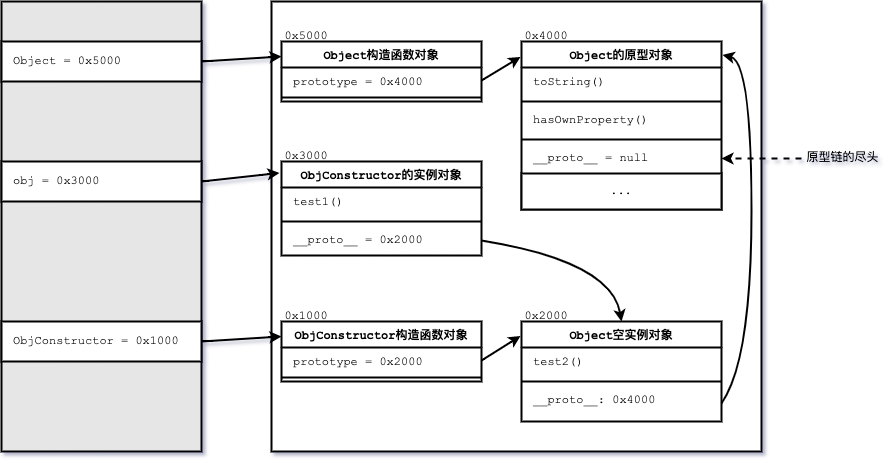

The diagram above was exported from draw.io. Its source (the exported page's mxGraphModel, read from the mxfile embedded in the PNG):
<mxGraphModel dx="786" dy="530" grid="1" gridSize="10" guides="1" tooltips="1" connect="1" arrows="1" fold="1" page="1" pageScale="1" pageWidth="827" pageHeight="1169" math="0" shadow="0">
  <root>
    <mxCell id="0" />
    <mxCell id="1" parent="0" />
    <mxCell id="9eae52KuNSeYmTp7W6fo-1" value="" style="rounded=0;whiteSpace=wrap;html=1;fontFamily=Courier New;strokeWidth=2;fontColor=#000000;spacingLeft=10;spacingRight=10;fillColor=#E6E6E6;" vertex="1" parent="1">
      <mxGeometry x="40" y="40" width="200" height="450" as="geometry" />
    </mxCell>
    <mxCell id="9eae52KuNSeYmTp7W6fo-2" value="" style="rounded=0;whiteSpace=wrap;html=1;fontFamily=Courier New;strokeWidth=2;fontColor=#000000;spacingLeft=10;spacingRight=10;" vertex="1" parent="1">
      <mxGeometry x="310" y="40" width="490" height="450" as="geometry" />
    </mxCell>
    <mxCell id="9eae52KuNSeYmTp7W6fo-3" value="ObjConstructor = 0x1000" style="rounded=0;whiteSpace=wrap;html=1;fontFamily=Courier New;align=left;spacingLeft=10;strokeWidth=2;fontColor=#000000;spacingRight=10;" vertex="1" parent="1">
      <mxGeometry x="40" y="360" width="200" height="40" as="geometry" />
    </mxCell>
    <mxCell id="9eae52KuNSeYmTp7W6fo-6" value="ObjConstructor构造函数对象" style="swimlane;fontStyle=1;align=center;verticalAlign=top;childLayout=stackLayout;horizontal=1;startSize=26;horizontalStack=0;resizeParent=1;resizeParentMax=0;resizeLast=0;collapsible=1;marginBottom=0;fontFamily=Courier New;strokeWidth=2;fontColor=#000000;spacingLeft=10;spacingRight=10;" vertex="1" parent="1">
      <mxGeometry x="320" y="360" width="200" height="60" as="geometry" />
    </mxCell>
    <mxCell id="9eae52KuNSeYmTp7W6fo-7" value="prototype = 0x2000" style="text;strokeColor=none;fillColor=none;align=left;verticalAlign=top;spacingLeft=10;spacingRight=10;overflow=hidden;rotatable=0;points=[[0,0.5],[1,0.5]];portConstraint=eastwest;fontFamily=Courier New;strokeWidth=2;fontColor=#000000;" vertex="1" parent="9eae52KuNSeYmTp7W6fo-6">
      <mxGeometry y="26" width="200" height="26" as="geometry" />
    </mxCell>
    <mxCell id="9eae52KuNSeYmTp7W6fo-8" value="" style="line;strokeWidth=2;fillColor=none;align=left;verticalAlign=middle;spacingTop=-1;spacingLeft=10;spacingRight=10;rotatable=0;labelPosition=right;points=[];portConstraint=eastwest;fontFamily=Courier New;fontColor=#000000;" vertex="1" parent="9eae52KuNSeYmTp7W6fo-6">
      <mxGeometry y="52" width="200" height="8" as="geometry" />
    </mxCell>
    <mxCell id="9eae52KuNSeYmTp7W6fo-10" value="Object空实例对象" style="swimlane;fontStyle=1;align=center;verticalAlign=top;childLayout=stackLayout;horizontal=1;startSize=26;horizontalStack=0;resizeParent=1;resizeParentMax=0;resizeLast=0;collapsible=1;marginBottom=0;fontFamily=Courier New;strokeWidth=2;fontColor=#000000;spacingLeft=10;spacingRight=10;" vertex="1" parent="1">
      <mxGeometry x="560" y="360" width="200" height="100" as="geometry">
        <mxRectangle x="560" y="360" width="200" height="30" as="alternateBounds" />
      </mxGeometry>
    </mxCell>
    <mxCell id="9eae52KuNSeYmTp7W6fo-55" value="test2()" style="text;html=1;strokeColor=none;fillColor=none;align=left;verticalAlign=middle;whiteSpace=wrap;rounded=0;labelBackgroundColor=none;fontFamily=Courier New;fontColor=#000000;spacingLeft=10;spacingRight=10;" vertex="1" parent="9eae52KuNSeYmTp7W6fo-10">
      <mxGeometry y="26" width="200" height="30" as="geometry" />
    </mxCell>
    <mxCell id="9eae52KuNSeYmTp7W6fo-12" value="" style="line;strokeWidth=2;fillColor=none;align=left;verticalAlign=middle;spacingTop=-1;spacingLeft=10;spacingRight=10;rotatable=0;labelPosition=right;points=[];portConstraint=eastwest;fontFamily=Courier New;fontColor=#000000;" vertex="1" parent="9eae52KuNSeYmTp7W6fo-10">
      <mxGeometry y="56" width="200" height="8" as="geometry" />
    </mxCell>
    <mxCell id="9eae52KuNSeYmTp7W6fo-11" value="__proto__: 0x4000" style="text;strokeColor=none;fillColor=none;align=left;verticalAlign=top;spacingLeft=10;spacingRight=10;overflow=hidden;rotatable=0;points=[[0,0.5],[1,0.5]];portConstraint=eastwest;fontFamily=Courier New;strokeWidth=2;fontColor=#000000;" vertex="1" parent="9eae52KuNSeYmTp7W6fo-10">
      <mxGeometry y="64" width="200" height="36" as="geometry" />
    </mxCell>
    <mxCell id="9eae52KuNSeYmTp7W6fo-15" value="" style="curved=1;endArrow=classic;html=1;rounded=0;fontFamily=Courier New;exitX=1;exitY=0.5;exitDx=0;exitDy=0;entryX=0;entryY=0.25;entryDx=0;entryDy=0;strokeWidth=2;fontColor=#000000;spacingLeft=10;spacingRight=10;" edge="1" parent="1" source="9eae52KuNSeYmTp7W6fo-3" target="9eae52KuNSeYmTp7W6fo-6">
      <mxGeometry width="50" height="50" relative="1" as="geometry">
        <mxPoint x="240" y="380" as="sourcePoint" />
        <mxPoint x="470" y="250" as="targetPoint" />
      </mxGeometry>
    </mxCell>
    <mxCell id="9eae52KuNSeYmTp7W6fo-16" value="" style="curved=1;endArrow=classic;html=1;rounded=0;fontFamily=Courier New;exitX=1;exitY=0.5;exitDx=0;exitDy=0;entryX=-0.005;entryY=0.145;entryDx=0;entryDy=0;strokeWidth=2;fontColor=#000000;spacingLeft=10;spacingRight=10;entryPerimeter=0;" edge="1" parent="1" source="9eae52KuNSeYmTp7W6fo-7" target="9eae52KuNSeYmTp7W6fo-10">
      <mxGeometry width="50" height="50" relative="1" as="geometry">
        <mxPoint x="420" y="300" as="sourcePoint" />
        <mxPoint x="470" y="250" as="targetPoint" />
      </mxGeometry>
    </mxCell>
    <mxCell id="9eae52KuNSeYmTp7W6fo-17" value="Object = 0x5000" style="rounded=0;whiteSpace=wrap;html=1;fontFamily=Courier New;align=left;spacingLeft=10;strokeWidth=2;fontColor=#000000;spacingRight=10;labelBackgroundColor=default;" vertex="1" parent="1">
      <mxGeometry x="40" y="80" width="200" height="40" as="geometry" />
    </mxCell>
    <mxCell id="9eae52KuNSeYmTp7W6fo-18" value="Object构造函数对象" style="swimlane;fontStyle=1;align=center;verticalAlign=top;childLayout=stackLayout;horizontal=1;startSize=26;horizontalStack=0;resizeParent=1;resizeParentMax=0;resizeLast=0;collapsible=1;marginBottom=0;fontFamily=Courier New;strokeWidth=2;fontColor=#000000;spacingLeft=10;spacingRight=10;" vertex="1" parent="1">
      <mxGeometry x="320" y="80" width="200" height="60" as="geometry" />
    </mxCell>
    <mxCell id="9eae52KuNSeYmTp7W6fo-19" value="prototype = 0x4000" style="text;strokeColor=none;fillColor=none;align=left;verticalAlign=top;spacingLeft=10;spacingRight=10;overflow=hidden;rotatable=0;points=[[0,0.5],[1,0.5]];portConstraint=eastwest;fontFamily=Courier New;strokeWidth=2;fontColor=#000000;" vertex="1" parent="9eae52KuNSeYmTp7W6fo-18">
      <mxGeometry y="26" width="200" height="26" as="geometry" />
    </mxCell>
    <mxCell id="9eae52KuNSeYmTp7W6fo-20" value="" style="line;strokeWidth=2;fillColor=none;align=left;verticalAlign=middle;spacingTop=-1;spacingLeft=10;spacingRight=10;rotatable=0;labelPosition=right;points=[];portConstraint=eastwest;fontFamily=Courier New;fontColor=#000000;" vertex="1" parent="9eae52KuNSeYmTp7W6fo-18">
      <mxGeometry y="52" width="200" height="8" as="geometry" />
    </mxCell>
    <mxCell id="9eae52KuNSeYmTp7W6fo-21" value="" style="curved=1;endArrow=classic;html=1;rounded=0;fontFamily=Courier New;exitX=1;exitY=0.5;exitDx=0;exitDy=0;strokeWidth=2;fontColor=#000000;spacingLeft=10;spacingRight=10;entryX=-0.005;entryY=0.092;entryDx=0;entryDy=0;entryPerimeter=0;" edge="1" parent="1" source="9eae52KuNSeYmTp7W6fo-19" target="9eae52KuNSeYmTp7W6fo-27">
      <mxGeometry width="50" height="50" relative="1" as="geometry">
        <mxPoint x="420" y="140" as="sourcePoint" />
        <mxPoint x="470" y="90" as="targetPoint" />
      </mxGeometry>
    </mxCell>
    <mxCell id="9eae52KuNSeYmTp7W6fo-22" value="" style="curved=1;endArrow=classic;html=1;rounded=0;fontFamily=Courier New;exitX=1;exitY=0.5;exitDx=0;exitDy=0;entryX=0;entryY=0.25;entryDx=0;entryDy=0;strokeWidth=2;fontColor=#000000;spacingLeft=10;spacingRight=10;" edge="1" parent="1" source="9eae52KuNSeYmTp7W6fo-17" target="9eae52KuNSeYmTp7W6fo-18">
      <mxGeometry width="50" height="50" relative="1" as="geometry">
        <mxPoint x="240" y="150" as="sourcePoint" />
        <mxPoint x="470" y="140" as="targetPoint" />
      </mxGeometry>
    </mxCell>
    <mxCell id="9eae52KuNSeYmTp7W6fo-23" value="0x1000" style="text;html=1;strokeColor=none;fillColor=none;align=center;verticalAlign=middle;whiteSpace=wrap;rounded=0;fontFamily=Courier New;strokeWidth=2;fontColor=#000000;spacingLeft=10;spacingRight=10;" vertex="1" parent="1">
      <mxGeometry x="320" y="350" width="50" height="10" as="geometry" />
    </mxCell>
    <mxCell id="9eae52KuNSeYmTp7W6fo-24" value="0x2000" style="text;html=1;strokeColor=none;fillColor=none;align=center;verticalAlign=middle;whiteSpace=wrap;rounded=0;fontFamily=Courier New;strokeWidth=2;fontColor=#000000;spacingLeft=10;spacingRight=10;" vertex="1" parent="1">
      <mxGeometry x="560" y="350" width="50" height="10" as="geometry" />
    </mxCell>
    <mxCell id="9eae52KuNSeYmTp7W6fo-25" value="0x5000" style="text;html=1;strokeColor=none;fillColor=none;align=center;verticalAlign=middle;whiteSpace=wrap;rounded=0;fontFamily=Courier New;strokeWidth=2;fontColor=#000000;spacingLeft=10;spacingRight=10;" vertex="1" parent="1">
      <mxGeometry x="320" y="70" width="50" height="10" as="geometry" />
    </mxCell>
    <mxCell id="9eae52KuNSeYmTp7W6fo-27" value="Object的原型对象" style="swimlane;fontStyle=1;align=center;verticalAlign=top;childLayout=stackLayout;horizontal=1;startSize=26;horizontalStack=0;resizeParent=1;resizeParentMax=0;resizeLast=0;collapsible=1;marginBottom=0;fontFamily=Courier New;strokeWidth=2;fontColor=#000000;spacingLeft=10;spacingRight=10;" vertex="1" parent="1">
      <mxGeometry x="560" y="80" width="200" height="168" as="geometry">
        <mxRectangle x="560" y="240" width="160" height="30" as="alternateBounds" />
      </mxGeometry>
    </mxCell>
    <mxCell id="9eae52KuNSeYmTp7W6fo-32" value="toString()" style="text;html=1;strokeColor=none;fillColor=none;align=left;verticalAlign=middle;whiteSpace=wrap;rounded=0;fontFamily=Courier New;fontColor=#000000;spacingLeft=10;spacingRight=10;" vertex="1" parent="9eae52KuNSeYmTp7W6fo-27">
      <mxGeometry y="26" width="200" height="30" as="geometry" />
    </mxCell>
    <mxCell id="9eae52KuNSeYmTp7W6fo-29" value="" style="line;strokeWidth=2;fillColor=none;align=left;verticalAlign=middle;spacingTop=-1;spacingLeft=10;spacingRight=10;rotatable=0;labelPosition=right;points=[];portConstraint=eastwest;fontFamily=Courier New;fontColor=#000000;" vertex="1" parent="9eae52KuNSeYmTp7W6fo-27">
      <mxGeometry y="56" width="200" height="8" as="geometry" />
    </mxCell>
    <mxCell id="9eae52KuNSeYmTp7W6fo-34" value="hasOwnProperty()" style="text;html=1;strokeColor=none;fillColor=none;align=left;verticalAlign=middle;whiteSpace=wrap;rounded=0;fontFamily=Courier New;fontColor=#000000;spacingLeft=10;spacingRight=10;" vertex="1" parent="9eae52KuNSeYmTp7W6fo-27">
      <mxGeometry y="64" width="200" height="30" as="geometry" />
    </mxCell>
    <mxCell id="9eae52KuNSeYmTp7W6fo-54" value="" style="line;strokeWidth=2;fillColor=none;align=left;verticalAlign=middle;spacingTop=-1;spacingLeft=10;spacingRight=10;rotatable=0;labelPosition=right;points=[];portConstraint=eastwest;fontFamily=Courier New;fontColor=#000000;" vertex="1" parent="9eae52KuNSeYmTp7W6fo-27">
      <mxGeometry y="94" width="200" height="8" as="geometry" />
    </mxCell>
    <mxCell id="9eae52KuNSeYmTp7W6fo-53" value="__proto__ = null" style="text;html=1;strokeColor=none;fillColor=none;align=left;verticalAlign=middle;whiteSpace=wrap;rounded=0;fontFamily=Courier New;fontColor=#000000;spacingLeft=10;spacingRight=10;" vertex="1" parent="9eae52KuNSeYmTp7W6fo-27">
      <mxGeometry y="102" width="200" height="30" as="geometry" />
    </mxCell>
    <mxCell id="9eae52KuNSeYmTp7W6fo-42" value="..." style="rounded=0;whiteSpace=wrap;html=1;fontFamily=Courier New;fontColor=#000000;strokeColor=#000000;strokeWidth=2;" vertex="1" parent="9eae52KuNSeYmTp7W6fo-27">
      <mxGeometry y="132" width="200" height="36" as="geometry" />
    </mxCell>
    <mxCell id="9eae52KuNSeYmTp7W6fo-30" value="0x4000" style="text;html=1;strokeColor=none;fillColor=none;align=center;verticalAlign=middle;whiteSpace=wrap;rounded=0;fontFamily=Courier New;strokeWidth=2;fontColor=#000000;spacingLeft=10;spacingRight=10;" vertex="1" parent="1">
      <mxGeometry x="560" y="70" width="50" height="10" as="geometry" />
    </mxCell>
    <mxCell id="9eae52KuNSeYmTp7W6fo-31" value="" style="curved=1;endArrow=classic;html=1;rounded=0;fontFamily=Courier New;fontColor=#000000;strokeColor=#000000;strokeWidth=2;exitX=1;exitY=0.5;exitDx=0;exitDy=0;entryX=1.005;entryY=0.08;entryDx=0;entryDy=0;spacingLeft=10;spacingRight=10;entryPerimeter=0;" edge="1" parent="1" source="9eae52KuNSeYmTp7W6fo-11" target="9eae52KuNSeYmTp7W6fo-27">
      <mxGeometry width="50" height="50" relative="1" as="geometry">
        <mxPoint x="500" y="290" as="sourcePoint" />
        <mxPoint x="550" y="240" as="targetPoint" />
        <Array as="points">
          <mxPoint x="790" y="399" />
          <mxPoint x="790" y="100" />
        </Array>
      </mxGeometry>
    </mxCell>
    <mxCell id="9eae52KuNSeYmTp7W6fo-44" value="obj = 0x3000" style="rounded=0;whiteSpace=wrap;html=1;fontFamily=Courier New;align=left;spacingLeft=10;strokeWidth=2;fontColor=#000000;spacingRight=10;" vertex="1" parent="1">
      <mxGeometry x="40" y="200" width="200" height="40" as="geometry" />
    </mxCell>
    <mxCell id="9eae52KuNSeYmTp7W6fo-45" value="ObjConstructor的实例对象" style="swimlane;fontStyle=1;align=center;verticalAlign=top;childLayout=stackLayout;horizontal=1;startSize=26;horizontalStack=0;resizeParent=1;resizeParentMax=0;resizeLast=0;collapsible=1;marginBottom=0;fontFamily=Courier New;strokeWidth=2;fontColor=#000000;spacingLeft=10;spacingRight=10;" vertex="1" parent="1">
      <mxGeometry x="320" y="200" width="200" height="94" as="geometry" />
    </mxCell>
    <mxCell id="9eae52KuNSeYmTp7W6fo-52" value="test1()" style="text;html=1;strokeColor=none;fillColor=none;align=left;verticalAlign=middle;whiteSpace=wrap;rounded=0;fontFamily=Courier New;fontColor=#000000;spacingLeft=10;spacingRight=10;" vertex="1" parent="9eae52KuNSeYmTp7W6fo-45">
      <mxGeometry y="26" width="200" height="30" as="geometry" />
    </mxCell>
    <mxCell id="9eae52KuNSeYmTp7W6fo-47" value="" style="line;strokeWidth=2;fillColor=none;align=left;verticalAlign=middle;spacingTop=-1;spacingLeft=10;spacingRight=10;rotatable=0;labelPosition=right;points=[];portConstraint=eastwest;fontFamily=Courier New;fontColor=#000000;" vertex="1" parent="9eae52KuNSeYmTp7W6fo-45">
      <mxGeometry y="56" width="200" height="8" as="geometry" />
    </mxCell>
    <mxCell id="9eae52KuNSeYmTp7W6fo-46" value="__proto__ = 0x2000" style="text;strokeColor=none;fillColor=none;align=left;verticalAlign=top;spacingLeft=10;spacingRight=10;overflow=hidden;rotatable=0;points=[[0,0.5],[1,0.5]];portConstraint=eastwest;fontFamily=Courier New;strokeWidth=2;fontColor=#000000;" vertex="1" parent="9eae52KuNSeYmTp7W6fo-45">
      <mxGeometry y="64" width="200" height="30" as="geometry" />
    </mxCell>
    <mxCell id="9eae52KuNSeYmTp7W6fo-48" value="" style="curved=1;endArrow=classic;html=1;rounded=0;fontFamily=Courier New;exitX=1;exitY=0.5;exitDx=0;exitDy=0;entryX=0.5;entryY=0;entryDx=0;entryDy=0;strokeWidth=2;fontColor=#000000;spacingLeft=10;spacingRight=10;" edge="1" parent="1" source="9eae52KuNSeYmTp7W6fo-46" target="9eae52KuNSeYmTp7W6fo-10">
      <mxGeometry width="50" height="50" relative="1" as="geometry">
        <mxPoint x="420" y="240" as="sourcePoint" />
        <mxPoint x="660" y="180" as="targetPoint" />
        <Array as="points">
          <mxPoint x="650" y="300" />
        </Array>
      </mxGeometry>
    </mxCell>
    <mxCell id="9eae52KuNSeYmTp7W6fo-49" value="" style="curved=1;endArrow=classic;html=1;rounded=0;fontFamily=Courier New;exitX=1;exitY=0.5;exitDx=0;exitDy=0;entryX=-0.01;entryY=0.122;entryDx=0;entryDy=0;strokeWidth=2;fontColor=#000000;spacingLeft=10;spacingRight=10;entryPerimeter=0;" edge="1" parent="1" source="9eae52KuNSeYmTp7W6fo-44" target="9eae52KuNSeYmTp7W6fo-45">
      <mxGeometry width="50" height="50" relative="1" as="geometry">
        <mxPoint x="240" y="270" as="sourcePoint" />
        <mxPoint x="470" y="260" as="targetPoint" />
      </mxGeometry>
    </mxCell>
    <mxCell id="9eae52KuNSeYmTp7W6fo-50" value="0x3000" style="text;html=1;strokeColor=none;fillColor=none;align=center;verticalAlign=middle;whiteSpace=wrap;rounded=0;fontFamily=Courier New;strokeWidth=2;fontColor=#000000;spacingLeft=10;spacingRight=10;" vertex="1" parent="1">
      <mxGeometry x="320" y="190" width="50" height="10" as="geometry" />
    </mxCell>
    <mxCell id="9eae52KuNSeYmTp7W6fo-57" style="edgeStyle=orthogonalEdgeStyle;rounded=0;orthogonalLoop=1;jettySize=auto;html=1;exitX=0;exitY=0.5;exitDx=0;exitDy=0;entryX=1;entryY=0.5;entryDx=0;entryDy=0;fontFamily=Courier New;fontColor=#000000;strokeColor=#000000;strokeWidth=2;dashed=1;" edge="1" parent="1" source="9eae52KuNSeYmTp7W6fo-56" target="9eae52KuNSeYmTp7W6fo-53">
      <mxGeometry relative="1" as="geometry" />
    </mxCell>
    <mxCell id="9eae52KuNSeYmTp7W6fo-56" value="原型链的尽头" style="text;html=1;strokeColor=none;fillColor=none;align=center;verticalAlign=middle;whiteSpace=wrap;rounded=0;labelBackgroundColor=none;fontFamily=Courier New;fontColor=#000000;" vertex="1" parent="1">
      <mxGeometry x="840" y="182" width="83" height="30" as="geometry" />
    </mxCell>
  </root>
</mxGraphModel>